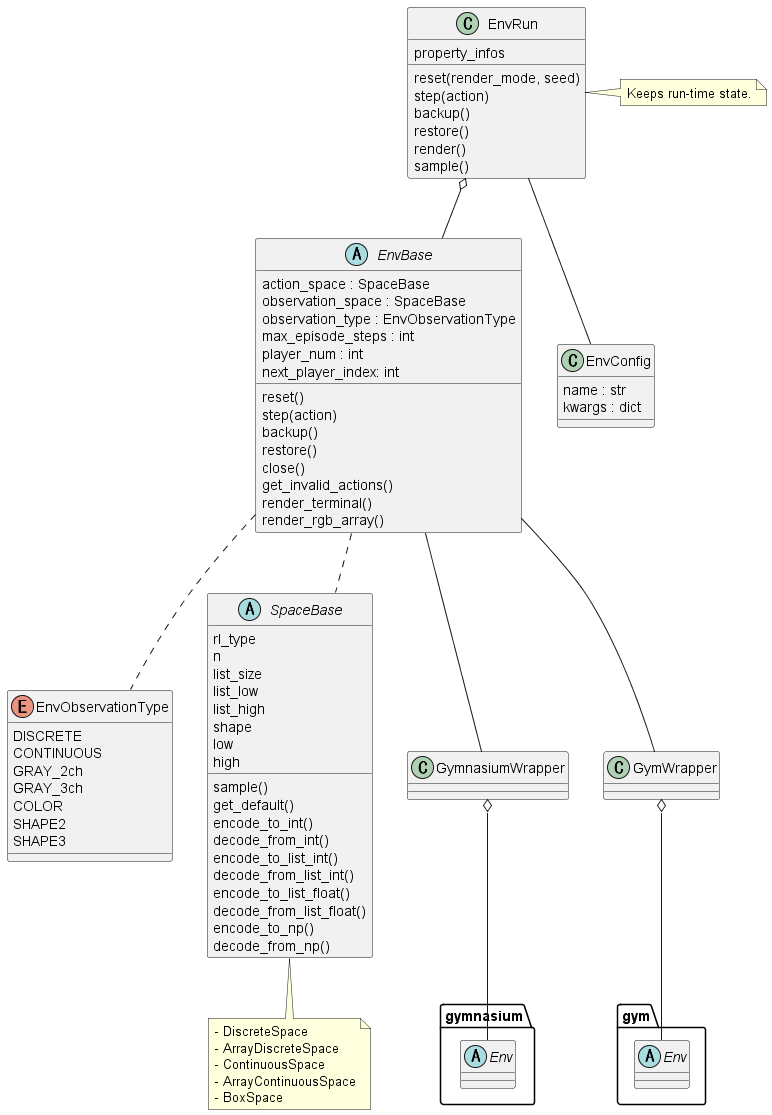

The diagram above was rendered by PlantUML. Its source (embedded in the PNG):
@startuml class_env

enum EnvObservationType {
    DISCRETE
    CONTINUOUS
    GRAY_2ch
    GRAY_3ch
    COLOR
    SHAPE2
    SHAPE3
}


abstract SpaceBase {
    sample()
    get_default()
    rl_type
    n
    encode_to_int()
    decode_from_int()
    encode_to_list_int()
    decode_from_list_int()
    list_size
    list_low
    list_high
    encode_to_list_float()
    decode_from_list_float()
    shape
    low
    high
    encode_to_np()
    decode_from_np()
}


note as SpaceMemo
- DiscreteSpace
- ArrayDiscreteSpace
- ContinuousSpace
- ArrayContinuousSpace
- BoxSpace
end note

SpaceBase <|-- SpaceMemo


abstract EnvBase {
    action_space : SpaceBase
    observation_space : SpaceBase
    observation_type : EnvObservationType
    max_episode_steps : int
    player_num : int
    reset()
    step(action)
    next_player_index: int
    backup()
    restore()
    close()
    get_invalid_actions()
    render_terminal()
    render_rgb_array()
} 

EnvBase .. EnvObservationType
EnvBase .. SpaceBase

abstract gymnasium.Env {}
abstract gym.Env {}
class GymnasiumWrapper {}
class GymWrapper {}

GymnasiumWrapper o-- gymnasium.Env
GymWrapper o-- gym.Env
EnvBase -- GymnasiumWrapper
EnvBase -- GymWrapper


class EnvRun {
    reset(render_mode, seed)
    step(action)
    backup()
    restore()
    render()
    sample()
    property_infos
}
EnvRun o-- EnvBase

note "Keeps run-time state." as EnvRunMemo
EnvRun . EnvRunMemo


class EnvConfig {
    name : str
    kwargs : dict
}
EnvRun -- EnvConfig


@enduml